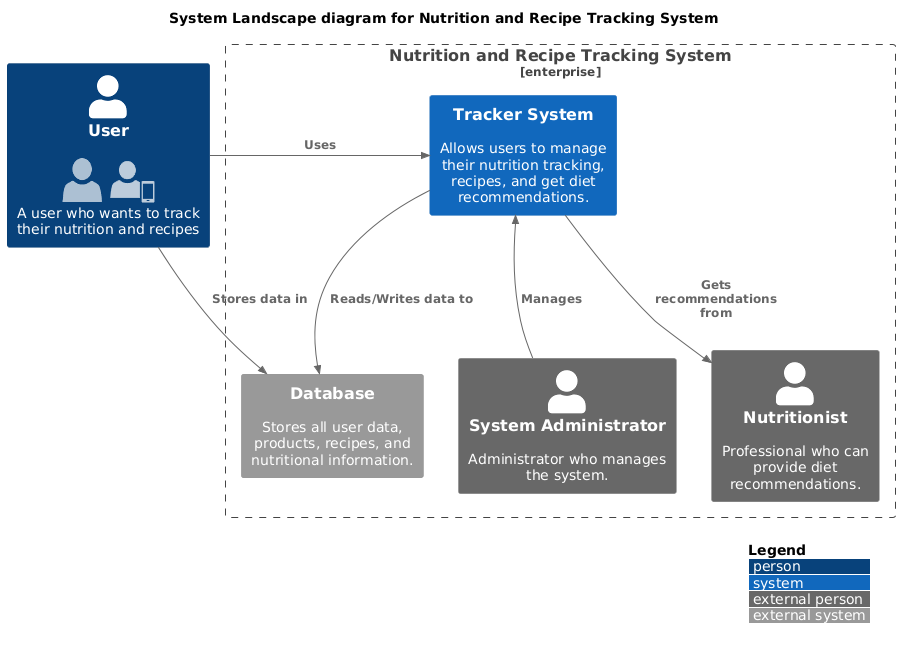

The diagram above was rendered by PlantUML. Its source (embedded in the PNG):
@startuml
!include <c4/C4_Context.puml>  

!include <office/Users/user.puml>
!include <office/Users/mobile_user.puml>

LAYOUT_WITH_LEGEND()

title System Landscape diagram for Nutrition and Recipe Tracking System

Person(user, "User", "<$user> <$mobile_user>\nA user who wants to track their nutrition and recipes")

Enterprise_Boundary(c0, "Nutrition and Recipe Tracking System") {
    System(tracker_system, "Tracker System", "Allows users to manage their nutrition tracking, recipes, and get diet recommendations.")

    System_Ext(database, "Database", "Stores all user data, products, recipes, and nutritional information.")

    Person_Ext(nutritionist, "Nutritionist", "Professional who can provide diet recommendations.")
    Person_Ext(admin, "System Administrator", "Administrator who manages the system.")
}

Rel_Neighbor(user, tracker_system, "Uses")
Rel_R(user, database, "Stores data in")

Rel_R(tracker_system, database, "Reads/Writes data to")
Rel_D(tracker_system, nutritionist, "Gets recommendations from")
Rel_U(admin, tracker_system, "Manages")

Lay_D(database, tracker_system)
Lay_D(nutritionist, tracker_system)
Lay_U(admin, tracker_system)
@enduml